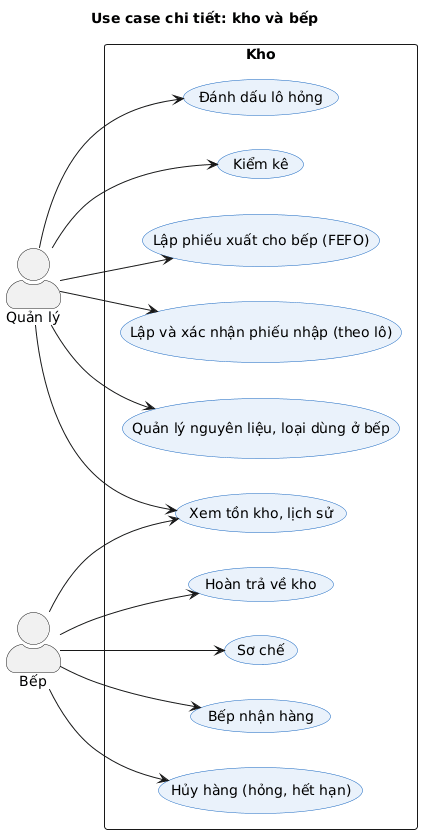

The diagram above was rendered by PlantUML. Its source (embedded in the PNG):
@startuml
!include _style.iuml
title Use case chi tiết: kho và bếp
left to right direction
actor "Quản lý" as M
actor "Bếp" as K
rectangle "Kho" {
  usecase "Quản lý nguyên liệu, loại dùng ở bếp" as I1
  usecase "Lập và xác nhận phiếu nhập (theo lô)" as I2
  usecase "Lập phiếu xuất cho bếp (FEFO)" as I3
  usecase "Bếp nhận hàng" as I4
  usecase "Sơ chế" as I5
  usecase "Hoàn trả về kho" as I6
  usecase "Hủy hàng (hỏng, hết hạn)" as I7
  usecase "Kiểm kê" as I8
  usecase "Đánh dấu lô hỏng" as I9
  usecase "Xem tồn kho, lịch sử" as I10
}
M --> I1
M --> I2
M --> I3
K --> I4
K --> I5
K --> I6
K --> I7
M --> I8
M --> I9
M --> I10
K --> I10
@enduml